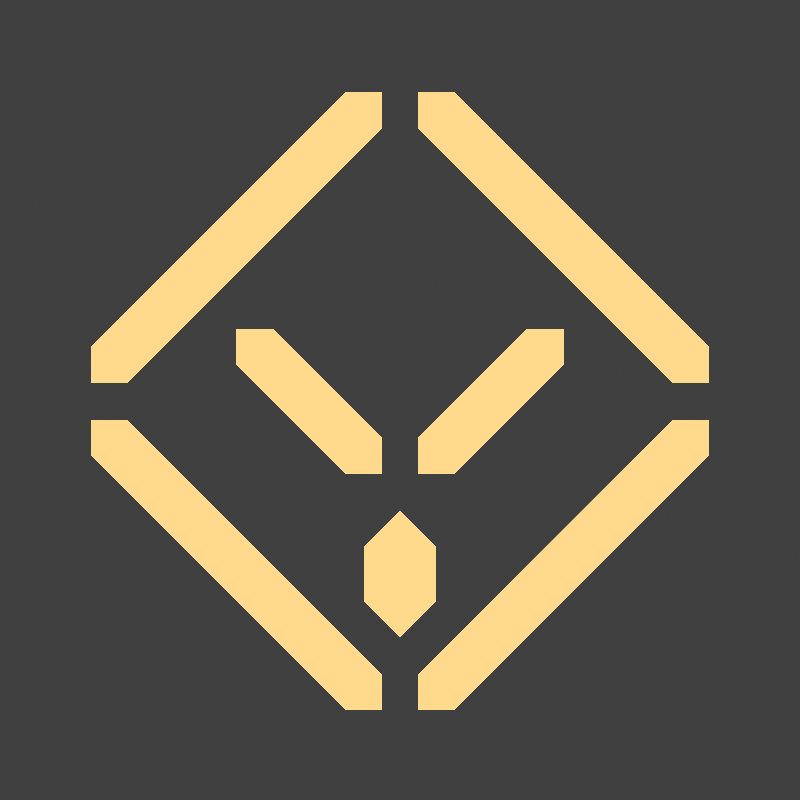 # Source: item_icon_sand.blend  (saved by Blender 2.93.21; exported with 4.5.12 LTS)
import bpy
from mathutils import Matrix  # noqa: F401  (used for matrix-valued properties, if any)

bpy.ops.wm.read_factory_settings(use_empty=True)
scene = bpy.context.scene
scene.name = 'Scene'

# ---- collections
col_collection = bpy.data.collections.new('Collection'); scene.collection.children.link(col_collection)

# ---- materials (node trees are filled in below, after node groups)
mat_wireframe = bpy.data.materials.new('Wireframe')

# ---- material node trees
mat_wireframe.use_nodes = True; mat_wireframe.node_tree.nodes.clear()
_N = mat_wireframe.node_tree.nodes; _L = mat_wireframe.node_tree.links
n0 = _N.new('ShaderNodeOutputMaterial'); n0.name = 'Material Output'; n0.location = (140, 260)
n1 = _N.new('ShaderNodeBsdfPrincipled'); n1.name = 'Principled BSDF'; n1.location = (-180, 300)
n1.distribution = 'GGX'
n1.subsurface_method = 'BURLEY'
n1.inputs[3].default_value = 1.45
n1.inputs[27].default_value = (1.0, 0.6574, 0.2233, 1.0)
n1.inputs[28].default_value = 1.0
_L.new(n1.outputs[0], n0.inputs[0])
n0.is_active_output = True

# ---- world
world_world = bpy.data.worlds.new('World'); scene.world = world_world
world_world.use_nodes = True; world_world.node_tree.nodes.clear()
_N = world_world.node_tree.nodes; _L = world_world.node_tree.links
n0 = _N.new('ShaderNodeOutputWorld'); n0.name = 'World Output'; n0.location = (300, 300)
n1 = _N.new('ShaderNodeBackground'); n1.name = 'Background'; n1.location = (10, 300)
n1.inputs[0].default_value = (0.05088, 0.05088, 0.05088, 1.0)
_L.new(n1.outputs[0], n0.inputs[0])
n0.is_active_output = True
world_world.color = (0.05088, 0.05088, 0.05088)
world_world.use_sun_shadow = False
world_world.sun_shadow_jitter_overblur = 0.0

# ---- cameras
cam_camera = bpy.data.cameras.new('Camera')
cam_camera.type = 'ORTHO'
cam_camera.clip_end = 100.0
cam_camera.ortho_scale = 2.2

# ---- lights
light_light = bpy.data.lights.new('Light', 'POINT')
light_light.transmission_factor = 0.0
light_light.energy = 1000.0
light_light.shadow_soft_size = 0.1
light_light.shadow_maximum_resolution = 0.006
light_light.use_absolute_resolution = True

# ---- meshes
me_plane = bpy.data.meshes.new('Plane')
me_plane.from_pydata([(0.75, 0.05, 4.153e-08), (0.85, 0.15, -5.027e-08), (-0.85, 0.05, 2.128e-08), (0.05, 0.75, 1.093e-08), (0.15, 0.85, -8.087e-08), (0.05, 0.85, -8.087e-08), (-3.725e-08, -0.65, 1.124e-07), (0.1, -0.55, 2.064e-08), (-0.1, -0.55, 1.081e-07), (-0.1, -0.4, 1.015e-07), (0.1, -0.4, 1.408e-08), (-1.267e-07, -0.3, 3.658e-08), (0.85, 0.05, 4.153e-08), (-0.85, 0.15, -9.96e-09), (-0.75, 0.05, 8.183e-08), (-0.15, 0.85, -1.212e-07), (-0.05, 0.75, -2.938e-08), (-0.05, 0.85, -6.062e-08), (-0.05, -0.85, 1.369e-08), (-0.05, -0.75, 3.619e-08), (-0.15, -0.85, -4.686e-08), (-0.75, -0.05, 8.62e-08), (-0.85, -0.15, 3.153e-09), (0.85, -0.05, 4.59e-08), (0.75, -0.05, 4.59e-08), (0.85, -0.15, -3.715e-08), (-0.85, -0.05, 2.565e-08), (0.05, -0.75, 7.649e-08), (0.15, -0.85, -6.557e-09), (0.05, -0.85, -6.557e-09), (-0.05, -0.2, 3.221e-08), (-0.05, -0.1, 9.674e-10), (-0.15, -0.2, 9.276e-08), (-0.35, 0.2, -9.276e-08), (-0.45, 0.1, -9.674e-10), (-0.45, 0.2, -3.221e-08), (0.45, 0.2, -3.221e-08), (0.45, 0.1, -9.674e-10), (0.35, 0.2, -9.276e-08), (0.15, -0.2, 9.276e-08), (0.05, -0.1, 9.674e-10), (0.05, -0.2, 3.221e-08)], [], [(5, 3, 0, 12, 1, 4), (7, 10, 11, 9, 8, 6), (2, 13, 15, 17, 16, 14), (26, 22, 20, 18, 19, 21), (29, 27, 24, 23, 25, 28), (30, 31, 33, 35, 34, 32), (41, 40, 38, 36, 37, 39)])
_uv = me_plane.uv_layers.new(name='UVMap')
_uv.uv.foreach_set('vector', [0.0, 0.0, 0.0, 0.0, 0.0, 0.0, 0.0, 0.0, 0.0, 0.0, 0.0, 0.0, 0.0, 0.0, 0.0, 0.0, 0.0, 0.0, 0.0, 0.0, 0.0, 0.0, 0.0, 0.0, 0.0, 0.0, 0.0, 0.0, 0.0, 0.0, 0.0, 0.0, 0.0, 0.0, 0.0, 0.0, 0.0, 0.0, 0.0, 0.0, 0.0, 0.0, 0.0, 0.0, 0.0, 0.0, 0.0, 0.0, 0.0, 0.0, 0.0, 0.0, 0.0, 0.0, 0.0, 0.0, 0.0, 0.0, 0.0, 0.0, 0.0, 0.0, 0.0, 0.0, 0.0, 0.0, 0.0, 0.0, 0.0, 0.0, 0.0, 0.0, 0.0, 0.0, 0.0, 0.0, 0.0, 0.0, 0.0, 0.0, 0.0, 0.0, 0.0, 0.0])
me_plane.materials.append(mat_wireframe)
me_plane.use_remesh_fix_poles = True
me_plane.use_remesh_preserve_attributes = False
me_plane.update()

# ---- objects
ob_light = bpy.data.objects.new('Light', light_light)
ob_camera = bpy.data.objects.new('Camera', cam_camera)
ob_plane = bpy.data.objects.new('Plane', me_plane)

# ---- transforms, parenting, visibility, modifiers, constraints
ob_light.location = (4.076, 1.005, 5.904)
ob_light.rotation_euler = (0.6503, 0.05522, 1.866)
ob_light.lock_rotations_4d = False
ob_light.empty_display_type = 'ARROWS'
ob_light.color = (0.0, 0.0, 0.0, 0.0)
ob_light.lineart.crease_threshold = 0.0
ob_camera.location = (0.0, -17.99, -2.417e-06)
ob_camera.rotation_euler = (1.571, -0.0, 0.0)
ob_camera.scale = (1.0, 1.0, 1.0)
ob_camera.lock_rotations_4d = False
ob_camera.empty_display_type = 'ARROWS'
ob_camera.color = (0.0, 0.0, 0.0, 0.0)
ob_camera.display_type = 'WIRE'
ob_camera.lineart.crease_threshold = 0.0
ob_plane.location = (0.0, 0.0, 0.0)
ob_plane.rotation_euler = (1.571, -0.0, 0.0)

# ---- collection membership
col_collection.objects.link(ob_light)
col_collection.objects.link(ob_camera)
col_collection.objects.link(ob_plane)

# ---- scene / render settings (as saved in the file)
scene.camera = ob_camera
scene.frame_start = 1; scene.frame_end = 250; scene.frame_set(1)
scene.render.engine = 'CYCLES'
scene.render.resolution_x = 64
scene.render.resolution_y = 64
scene.render.film_transparent = True
scene.render.use_freestyle = True
scene.render.line_thickness = 0.3
scene.cycles.use_denoising = False
scene.cycles.samples = 128
scene.cycles.sampling_pattern = 'TABULATED_SOBOL'
scene.cycles.use_adaptive_sampling = False
scene.cycles.use_light_tree = False
scene.cycles.filter_width = 0.01
scene.view_settings.view_transform = 'Standard'
bpy.context.view_layer.update()
